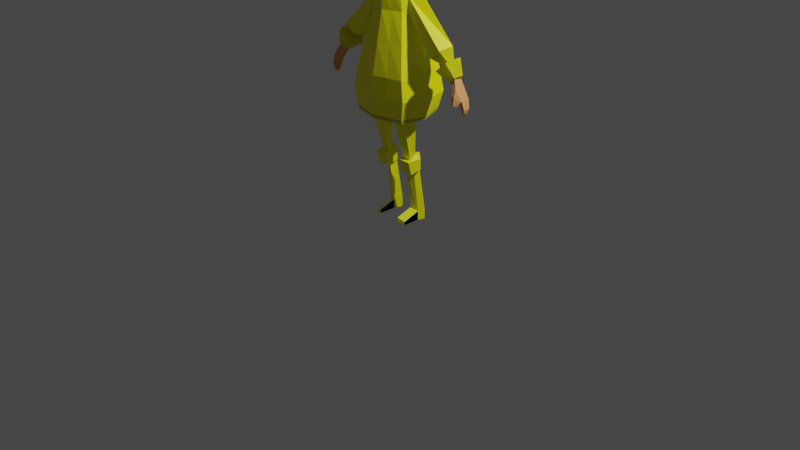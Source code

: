 # Source: girl_yellow.blend  (saved by Blender 3.3.6; exported with 4.5.12 LTS)
import bpy
from mathutils import Matrix  # noqa: F401  (used for matrix-valued properties, if any)

bpy.ops.wm.read_factory_settings(use_empty=True)
scene = bpy.context.scene
scene.name = 'Scene'

# ---- collections
col_collection = bpy.data.collections.new('Collection'); scene.collection.children.link(col_collection)

# ---- materials (node trees are filled in below, after node groups)
mat_yellow = bpy.data.materials.new('yellow')
mat_yellow.alpha_threshold = 0.0
mat_yellow.roughness = 0.5
mat_yellow.line_color = (0.0, 0.0, 0.0, 1.0)
mat_red = bpy.data.materials.new('red')
mat_material_001 = bpy.data.materials.new('Material.001')
mat_genunchiera = bpy.data.materials.new('genunchiera')
mat_picioare_de_porc = bpy.data.materials.new('picioare de porc')
mat_red_001 = bpy.data.materials.new('red.001')
mat_skin = bpy.data.materials.new('skin')
mat_material = bpy.data.materials.new('Material')

# ---- material node trees
mat_yellow.use_nodes = True; mat_yellow.node_tree.nodes.clear()
_N = mat_yellow.node_tree.nodes; _L = mat_yellow.node_tree.links
n0 = _N.new('ShaderNodeOutputMaterial'); n0.name = 'Material Output'; n0.location = (300, 300)
n1 = _N.new('ShaderNodeBsdfPrincipled'); n1.name = 'Principled BSDF'; n1.location = (10, 300)
n1.distribution = 'GGX'
n1.subsurface_method = 'RANDOM_WALK_SKIN'
n1.inputs[0].default_value = (1.0, 1.0, 0.0, 1.0)
n1.inputs[3].default_value = 1.45
n1.inputs[27].default_value = (0.0, 0.0, 0.0, 1.0)
n1.inputs[28].default_value = 1.0
_L.new(n1.outputs[0], n0.inputs[0])
n0.is_active_output = True
mat_red.use_nodes = True; mat_red.node_tree.nodes.clear()
_N = mat_red.node_tree.nodes; _L = mat_red.node_tree.links
n0 = _N.new('ShaderNodeBsdfPrincipled'); n0.name = 'Principled BSDF'; n0.location = (10, 300)
n0.distribution = 'GGX'
n0.subsurface_method = 'RANDOM_WALK_SKIN'
n0.inputs[0].default_value = (0.5906, 0.6105, 0.03434, 1.0)
n0.inputs[3].default_value = 1.45
n0.inputs[27].default_value = (0.0, 0.0, 0.0, 1.0)
n0.inputs[28].default_value = 1.0
n1 = _N.new('ShaderNodeOutputMaterial'); n1.name = 'Material Output'; n1.location = (300, 300)
_L.new(n0.outputs[0], n1.inputs[0])
n1.is_active_output = True
mat_material_001.use_nodes = True; mat_material_001.node_tree.nodes.clear()
_N = mat_material_001.node_tree.nodes; _L = mat_material_001.node_tree.links
n0 = _N.new('ShaderNodeBsdfPrincipled'); n0.name = 'Principled BSDF'; n0.location = (10, 300)
n0.distribution = 'GGX'
n0.subsurface_method = 'RANDOM_WALK_SKIN'
n0.inputs[0].default_value = (1.0, 1.0, 0.0, 1.0)
n0.inputs[3].default_value = 1.45
n0.inputs[27].default_value = (0.0, 0.0, 0.0, 1.0)
n0.inputs[28].default_value = 1.0
n1 = _N.new('ShaderNodeOutputMaterial'); n1.name = 'Material Output'; n1.location = (300, 300)
_L.new(n0.outputs[0], n1.inputs[0])
n1.is_active_output = True
mat_genunchiera.use_nodes = True; mat_genunchiera.node_tree.nodes.clear()
_N = mat_genunchiera.node_tree.nodes; _L = mat_genunchiera.node_tree.links
n0 = _N.new('ShaderNodeBsdfPrincipled'); n0.name = 'Principled BSDF'; n0.location = (10, 300)
n0.distribution = 'GGX'
n0.subsurface_method = 'RANDOM_WALK_SKIN'
n0.inputs[0].default_value = (1.0, 1.0, 0.0, 1.0)
n0.inputs[3].default_value = 1.45
n0.inputs[27].default_value = (0.0, 0.0, 0.0, 1.0)
n0.inputs[28].default_value = 1.0
n1 = _N.new('ShaderNodeOutputMaterial'); n1.name = 'Material Output'; n1.location = (300, 300)
_L.new(n0.outputs[0], n1.inputs[0])
n1.is_active_output = True
mat_picioare_de_porc.use_nodes = True; mat_picioare_de_porc.node_tree.nodes.clear()
_N = mat_picioare_de_porc.node_tree.nodes; _L = mat_picioare_de_porc.node_tree.links
n0 = _N.new('ShaderNodeBsdfPrincipled'); n0.name = 'Principled BSDF'; n0.location = (10, 300)
n0.distribution = 'GGX'
n0.subsurface_method = 'RANDOM_WALK_SKIN'
n0.inputs[0].default_value = (1.0, 1.0, 0.0, 1.0)
n0.inputs[3].default_value = 1.45
n0.inputs[27].default_value = (0.0, 0.0, 0.0, 1.0)
n0.inputs[28].default_value = 1.0
n1 = _N.new('ShaderNodeOutputMaterial'); n1.name = 'Material Output'; n1.location = (300, 300)
_L.new(n0.outputs[0], n1.inputs[0])
n1.is_active_output = True
mat_red_001.use_nodes = True; mat_red_001.node_tree.nodes.clear()
_N = mat_red_001.node_tree.nodes; _L = mat_red_001.node_tree.links
n0 = _N.new('ShaderNodeBsdfPrincipled'); n0.name = 'Principled BSDF'; n0.location = (10, 300)
n0.distribution = 'GGX'
n0.subsurface_method = 'RANDOM_WALK_SKIN'
n0.inputs[0].default_value = (1.0, 1.0, 0.0, 1.0)
n0.inputs[3].default_value = 1.45
n0.inputs[27].default_value = (0.0, 0.0, 0.0, 1.0)
n0.inputs[28].default_value = 1.0
n1 = _N.new('ShaderNodeOutputMaterial'); n1.name = 'Material Output'; n1.location = (300, 300)
_L.new(n0.outputs[0], n1.inputs[0])
n1.is_active_output = True
mat_skin.use_nodes = True; mat_skin.node_tree.nodes.clear()
_N = mat_skin.node_tree.nodes; _L = mat_skin.node_tree.links
n0 = _N.new('ShaderNodeBsdfPrincipled'); n0.name = 'Principled BSDF'; n0.location = (10, 300)
n0.distribution = 'GGX'
n0.subsurface_method = 'RANDOM_WALK_SKIN'
n0.inputs[0].default_value = (0.8, 0.3605, 0.1204, 1.0)
n0.inputs[3].default_value = 1.45
n0.inputs[27].default_value = (0.0, 0.0, 0.0, 1.0)
n0.inputs[28].default_value = 1.0
n1 = _N.new('ShaderNodeOutputMaterial'); n1.name = 'Material Output'; n1.location = (300, 300)
_L.new(n0.outputs[0], n1.inputs[0])
n1.is_active_output = True
mat_material.use_nodes = True; mat_material.node_tree.nodes.clear()
_N = mat_material.node_tree.nodes; _L = mat_material.node_tree.links
n0 = _N.new('ShaderNodeBsdfPrincipled'); n0.name = 'Principled BSDF'; n0.location = (10, 300)
n0.distribution = 'GGX'
n0.subsurface_method = 'RANDOM_WALK_SKIN'
n0.inputs[0].default_value = (1.0, 1.0, 0.0, 1.0)
n0.inputs[3].default_value = 1.45
n0.inputs[27].default_value = (0.0, 0.0, 0.0, 1.0)
n0.inputs[28].default_value = 1.0
n1 = _N.new('ShaderNodeOutputMaterial'); n1.name = 'Material Output'; n1.location = (300, 300)
_L.new(n0.outputs[0], n1.inputs[0])
n1.is_active_output = True

# ---- world
world_world = bpy.data.worlds.new('World'); scene.world = world_world
world_world.use_nodes = True; world_world.node_tree.nodes.clear()
_N = world_world.node_tree.nodes; _L = world_world.node_tree.links
n0 = _N.new('ShaderNodeOutputWorld'); n0.name = 'World Output'; n0.location = (300, 300)
n1 = _N.new('ShaderNodeBackground'); n1.name = 'Background'; n1.location = (10, 300)
n1.inputs[0].default_value = (0.05088, 0.05088, 0.05088, 1.0)
_L.new(n1.outputs[0], n0.inputs[0])
n0.is_active_output = True
world_world.color = (0.05088, 0.05088, 0.05088)
world_world.use_sun_shadow = False
world_world.sun_shadow_jitter_overblur = 0.0

# ---- cameras
cam_camera = bpy.data.cameras.new('Camera')
cam_camera.clip_end = 100.0
cam_camera.ortho_scale = 7.314

# ---- lights
light_light = bpy.data.lights.new('Light', 'POINT')
light_light.transmission_factor = 0.0
light_light.energy = 1000.0
light_light.shadow_soft_size = 0.1
light_light.shadow_maximum_resolution = 0.006
light_light.use_absolute_resolution = True

# ---- meshes
me_cube = bpy.data.meshes.new('Cube')
me_cube.from_pydata([(0.55, 0.5401, 0.7847), (0.8975, 0.7219, -1.0), (0.5543, -0.4159, 0.7859), (0.8975, -0.7668, -1.0), (0.8819, 0.672, -2.172), (0.8819, -0.7488, -2.259), (1.263, -0.07385, -1.603), (1.153, -0.1005, -2.215), (1.168, -0.08451, -1.0), (0.823, 0.0, 0.7853), (0.9924, -0.8058, -1.599), (0.9924, 0.7822, -1.607), (0.0, 0.8984, -1.0), (0.0, -0.6492, 0.7859), (0.0, -1.0, -1.0), (0.0, 0.7952, 0.7959), (-0.01559, 0.7811, -2.172), (-0.01559, -0.982, -2.259), (0.0, -1.039, -1.599), (0.0, 0.8913, -1.607), (0.0, 0.8401, 1.352), (0.0, -0.6492, 1.354), (0.7531, -1.28e-07, 1.353), (0.474, -0.4159, 1.353), (0.471, 0.5401, 1.349), (0.55, 0.5401, 0.7847), (0.5543, -0.4159, 0.7859), (0.823, 0.0, 0.7853), (0.0, -0.6492, 0.7859), (0.0, 0.7952, 0.7959), (0.471, 0.5401, 1.349), (0.474, -0.4159, 1.353), (0.7531, -1.28e-07, 1.353), (0.0, -0.6492, 1.354), (0.0, 0.8401, 1.352), (0.0, 0.869, 1.65), (0.0, -0.6757, 1.652), (0.6989, -0.002342, 1.85), (0.483, -0.4337, 1.768), (0.48, 0.5578, 1.765), (0.48, 0.5578, 1.765), (0.483, -0.4337, 1.768), (0.6989, -0.002342, 1.85), (0.0, -0.6757, 1.652), (0.0, 0.869, 1.65), (0.48, 0.5578, 1.765), (0.483, -0.4337, 1.768), (0.6989, -0.002342, 1.85), (0.0, -0.6757, 1.652), (0.0, 0.869, 1.65), (0.48, 0.5578, 1.765), (0.483, -0.4337, 1.768), (0.6989, -0.002342, 1.85), (0.0, -0.6757, 1.652), (0.0, 0.869, 1.65), (0.48, 0.5578, 1.765), (0.483, -0.4337, 1.768), (0.6989, -0.002342, 1.85), (0.0, -0.6757, 1.652), (0.0, 0.869, 1.65), (0.4488, -0.8834, -1.0), (0.4332, -0.8654, -2.259), (0.4962, -0.9224, -1.599), (0.2771, -0.5326, 0.7859), (0.2392, -0.5326, 1.355), (0.2771, -0.5326, 0.7859), (0.2392, -0.5326, 1.355), (0.2302, -0.5547, 1.704), (0.2302, -0.5547, 1.704), (0.2302, -0.5547, 1.704), (0.2302, -0.5547, 1.704), (0.2302, -0.5547, 1.704), (0.275, 0.6677, 0.7903), (0.4488, 0.8101, -1.0), (0.4332, 0.7266, -2.172), (0.4962, 0.8368, -1.607), (0.2378, 0.6901, 1.353), (0.275, 0.6677, 0.7903), (0.2378, 0.6901, 1.353), (0.2287, 0.7134, 1.701), (0.2287, 0.7134, 1.701), (0.2287, 0.7134, 1.701), (0.2287, 0.7134, 1.701), (0.2287, 0.7134, 1.701), (0.7238, 0.631, -0.1077), (0.7259, -0.5914, -0.107), (0.9957, -0.04225, -0.1073), (0.0, 0.8468, -0.102), (0.0, -0.8246, -0.107), (0.3629, -0.708, -0.107), (0.3619, 0.7389, -0.1048), (0.9008, -0.7585, -2.146), (0.9008, 0.6908, -2.076), (1.172, -0.09592, -2.111), (-0.01293, -0.9918, -2.146), (-0.01293, 0.7999, -2.076), (0.4439, -0.8751, -2.146), (0.4439, 0.7454, -2.076)], [], [(92, 93, 7, 4), (86, 9, 2, 85), (90, 72, 0, 84), (93, 91, 5, 7), (97, 92, 4, 74), (84, 0, 9, 86), (73, 1, 11, 75), (8, 3, 10, 6), (60, 14, 18, 62), (96, 94, 17, 61), (1, 8, 6, 11), (89, 63, 13, 88), (25, 27, 32, 30), (65, 28, 33, 66), (72, 15, 20, 76), (63, 2, 23, 64), (77, 25, 30, 78), (27, 26, 31, 32), (2, 9, 22, 23), (9, 0, 24, 22), (30, 32, 42, 40), (23, 22, 37, 38), (66, 33, 43, 68), (76, 20, 35, 79), (78, 30, 40, 80), (64, 23, 38, 67), (32, 31, 41, 42), (22, 24, 39, 37), (38, 37, 47, 46), (42, 41, 56, 57), (37, 39, 45, 47), (40, 42, 57, 55), (67, 38, 46, 69), (79, 35, 49, 81), (68, 43, 58, 71), (80, 40, 55, 83), (81, 49, 54, 82), (46, 47, 52, 51), (47, 45, 50, 52), (69, 46, 51, 70), (52, 50, 55, 57), (82, 54, 59, 83), (70, 51, 56, 71), (51, 52, 57, 56), (53, 70, 71, 58), (48, 69, 70, 53), (41, 68, 71, 56), (36, 67, 69, 48), (21, 64, 67, 36), (31, 66, 68, 41), (13, 63, 64, 21), (26, 65, 66, 31), (85, 2, 63, 89), (91, 96, 61, 5), (3, 60, 62, 10), (50, 82, 83, 55), (45, 81, 82, 50), (44, 80, 83, 59), (39, 79, 81, 45), (34, 78, 80, 44), (24, 76, 79, 39), (29, 77, 78, 34), (0, 72, 76, 24), (12, 73, 75, 19), (95, 97, 74, 16), (87, 15, 72, 90), (12, 87, 90, 73), (3, 85, 89, 60), (60, 89, 88, 14), (1, 84, 86, 8), (73, 90, 84, 1), (8, 86, 85, 3), (19, 75, 97, 95), (10, 62, 96, 91), (62, 18, 94, 96), (75, 11, 92, 97), (6, 10, 91, 93), (11, 6, 93, 92), (17, 16, 74, 4, 93, 7, 5, 61), (57, 55, 83, 59, 58, 71, 56)])
me_cube.polygons.foreach_set('material_index', [1, 0, 0, 1, 1, 0, 0, 0, 0, 1, 0, 0, 0, 0, 0, 0, 0, 0, 0, 0, 0, 0, 0, 0, 0, 0, 0, 0, 0, 0, 0, 0, 0, 0, 0, 0, 0, 0, 0, 0, 0, 0, 0, 0, 0, 0, 0, 0, 0, 0, 0, 0, 0, 1, 0, 0, 0, 0, 0, 0, 0, 0, 0, 0, 1, 0, 0, 0, 0, 0, 0, 0, 0, 0, 0, 0, 0, 0, 0, 1])
_uv = me_cube.uv_layers.new(name='UVMap')
_uv.uv.foreach_set('vector', [0.375, 0.5, 0.375, 0.625, 0.375, 0.625, 0.375, 0.5, 0.5, 0.625, 0.625, 0.625, 0.625, 0.75, 0.5, 0.75, 0.5, 0.4375, 0.625, 0.4375, 0.625, 0.5, 0.5, 0.5, 0.375, 0.625, 0.375, 0.75, 0.375, 0.75, 0.375, 0.625, 0.375, 0.4375, 0.375, 0.5, 0.375, 0.5, 0.375, 0.4375, 0.5, 0.5, 0.625, 0.5, 0.625, 0.625, 0.5, 0.625, 0.375, 0.4375, 0.375, 0.5, 0.375, 0.5, 0.375, 0.4375, 0.375, 0.625, 0.375, 0.75, 0.375, 0.75, 0.375, 0.625, 0.375, 0.8125, 0.375, 0.875, 0.375, 0.875, 0.375, 0.8125, 0.375, 0.8125, 0.375, 0.875, 0.375, 0.875, 0.375, 0.8125, 0.375, 0.5, 0.375, 0.625, 0.375, 0.625, 0.375, 0.5, 0.5, 0.8125, 0.625, 0.8125, 0.625, 0.875, 0.5, 0.875, 0.0, 0.0, 0.0, 0.0, 0.0, 0.0, 0.0, 0.0, 0.0, 0.0, 0.0, 0.0, 0.0, 0.0, 0.0, 0.0, 0.625, 0.4375, 0.625, 0.375, 0.625, 0.375, 0.625, 0.4375, 0.625, 0.8125, 0.625, 0.75, 0.625, 0.75, 0.625, 0.8125, 0.0, 0.0, 0.0, 0.0, 0.0, 0.0, 0.0, 0.0, 0.0, 0.0, 0.0, 0.0, 0.0, 0.0, 0.0, 0.0, 0.625, 0.75, 0.625, 0.625, 0.625, 0.625, 0.625, 0.75, 0.625, 0.625, 0.625, 0.5, 0.625, 0.5, 0.625, 0.625, 0.0, 0.0, 0.0, 0.0, 0.0, 0.0, 0.0, 0.0, 0.625, 0.75, 0.625, 0.625, 0.625, 0.625, 0.625, 0.75, 0.0, 0.0, 0.0, 0.0, 0.0, 0.0, 0.0, 0.0, 0.625, 0.4375, 0.625, 0.375, 0.625, 0.375, 0.625, 0.4375, 0.0, 0.0, 0.0, 0.0, 0.0, 0.0, 0.0, 0.0, 0.625, 0.8125, 0.625, 0.75, 0.625, 0.75, 0.625, 0.8125, 0.0, 0.0, 0.0, 0.0, 0.0, 0.0, 0.0, 0.0, 0.625, 0.625, 0.625, 0.5, 0.625, 0.5, 0.625, 0.625, 0.625, 0.75, 0.625, 0.625, 0.625, 0.625, 0.625, 0.75, 0.0, 0.0, 0.0, 0.0, 0.0, 0.0, 0.0, 0.0, 0.625, 0.625, 0.625, 0.5, 0.625, 0.5, 0.625, 0.625, 0.0, 0.0, 0.0, 0.0, 0.0, 0.0, 0.0, 0.0, 0.625, 0.8125, 0.625, 0.75, 0.625, 0.75, 0.625, 0.8125, 0.625, 0.4375, 0.625, 0.375, 0.625, 0.375, 0.625, 0.4375, 0.0, 0.0, 0.0, 0.0, 0.0, 0.0, 0.0, 0.0, 0.0, 0.0, 0.0, 0.0, 0.0, 0.0, 0.0, 0.0, 0.625, 0.4375, 0.625, 0.375, 0.625, 0.375, 0.625, 0.4375, 0.625, 0.75, 0.625, 0.625, 0.625, 0.625, 0.625, 0.75, 0.625, 0.625, 0.625, 0.5, 0.625, 0.5, 0.625, 0.625, 0.625, 0.8125, 0.625, 0.75, 0.625, 0.75, 0.625, 0.8125, 0.625, 0.625, 0.625, 0.5, 0.625, 0.5, 0.625, 0.625, 0.625, 0.4375, 0.625, 0.375, 0.625, 0.375, 0.625, 0.4375, 0.625, 0.8125, 0.625, 0.75, 0.625, 0.75, 0.625, 0.8125, 0.625, 0.75, 0.625, 0.625, 0.625, 0.625, 0.625, 0.75, 0.625, 0.875, 0.625, 0.8125, 0.625, 0.8125, 0.625, 0.875, 0.625, 0.875, 0.625, 0.8125, 0.625, 0.8125, 0.625, 0.875, 0.0, 0.0, 0.0, 0.0, 0.0, 0.0, 0.0, 0.0, 0.625, 0.875, 0.625, 0.8125, 0.625, 0.8125, 0.625, 0.875, 0.625, 0.875, 0.625, 0.8125, 0.625, 0.8125, 0.625, 0.875, 0.0, 0.0, 0.0, 0.0, 0.0, 0.0, 0.0, 0.0, 0.625, 0.875, 0.625, 0.8125, 0.625, 0.8125, 0.625, 0.875, 0.0, 0.0, 0.0, 0.0, 0.0, 0.0, 0.0, 0.0, 0.5, 0.75, 0.625, 0.75, 0.625, 0.8125, 0.5, 0.8125, 0.375, 0.75, 0.375, 0.8125, 0.375, 0.8125, 0.375, 0.75, 0.375, 0.75, 0.375, 0.8125, 0.375, 0.8125, 0.375, 0.75, 0.625, 0.5, 0.625, 0.4375, 0.625, 0.4375, 0.625, 0.5, 0.625, 0.5, 0.625, 0.4375, 0.625, 0.4375, 0.625, 0.5, 0.0, 0.0, 0.0, 0.0, 0.0, 0.0, 0.0, 0.0, 0.625, 0.5, 0.625, 0.4375, 0.625, 0.4375, 0.625, 0.5, 0.0, 0.0, 0.0, 0.0, 0.0, 0.0, 0.0, 0.0, 0.625, 0.5, 0.625, 0.4375, 0.625, 0.4375, 0.625, 0.5, 0.0, 0.0, 0.0, 0.0, 0.0, 0.0, 0.0, 0.0, 0.625, 0.5, 0.625, 0.4375, 0.625, 0.4375, 0.625, 0.5, 0.375, 0.375, 0.375, 0.4375, 0.375, 0.4375, 0.375, 0.375, 0.375, 0.375, 0.375, 0.4375, 0.375, 0.4375, 0.375, 0.375, 0.5, 0.375, 0.625, 0.375, 0.625, 0.4375, 0.5, 0.4375, 0.375, 0.375, 0.5, 0.375, 0.5, 0.4375, 0.375, 0.4375, 0.375, 0.75, 0.5, 0.75, 0.5, 0.8125, 0.375, 0.8125, 0.375, 0.8125, 0.5, 0.8125, 0.5, 0.875, 0.375, 0.875, 0.375, 0.5, 0.5, 0.5, 0.5, 0.625, 0.375, 0.625, 0.375, 0.4375, 0.5, 0.4375, 0.5, 0.5, 0.375, 0.5, 0.375, 0.625, 0.5, 0.625, 0.5, 0.75, 0.375, 0.75, 0.375, 0.375, 0.375, 0.4375, 0.375, 0.4375, 0.375, 0.375, 0.375, 0.75, 0.375, 0.8125, 0.375, 0.8125, 0.375, 0.75, 0.375, 0.8125, 0.375, 0.875, 0.375, 0.875, 0.375, 0.8125, 0.375, 0.4375, 0.375, 0.5, 0.375, 0.5, 0.375, 0.4375, 0.375, 0.625, 0.375, 0.75, 0.375, 0.75, 0.375, 0.625, 0.375, 0.5, 0.375, 0.625, 0.375, 0.625, 0.375, 0.5, 0.375, 0.875, 0.375, 0.375, 0.375, 0.4375, 0.375, 0.5, 0.375, 0.625, 0.375, 0.625, 0.375, 0.75, 0.375, 0.8125, 0.0, 0.0, 0.0, 0.0, 0.0, 0.0, 0.0, 0.0, 0.0, 0.0, 0.0, 0.0, 0.0, 0.0])
me_cube.materials.append(mat_yellow)
me_cube.materials.append(mat_red)
me_cube.use_mirror_vertex_groups = False
me_cube.update()
me_cylinder = bpy.data.meshes.new('Cylinder')
me_cylinder.from_pydata([(0.01534, 0.8144, -3.348), (-0.004665, 0.7845, 1.195), (0.3852, 0.4976, -3.35), (0.9647, -0.04778, 1.025), (0.2439, 0.07961, -3.732), (0.5945, -1.038, 0.5768), (-0.48, -0.005244, -3.791), (-0.6038, -1.038, 0.5768), (-0.3545, 0.4976, -3.35), (-0.9741, -0.04778, 1.025), (0.01534, 0.8144, -3.348), (0.3852, 0.5838, -3.297), (0.2439, 0.1658, -3.354), (-0.2132, 0.1658, -3.354), (-0.3545, 0.5838, -3.235), (0.01534, 1.319, -3.431), (0.7623, 0.7005, -3.615), (0.5626, -0.4042, -3.715), (-0.5319, -0.4042, -3.715), (-0.6831, 0.7005, -3.581), (0.01534, 1.319, -3.431), (0.7623, 0.7005, -3.615), (0.04536, -0.05345, -4.026), (-0.3645, -0.1093, -4.045), (-0.4211, 0.3043, -3.994), (0.01534, 1.319, -4.529), (0.7623, 0.7282, -4.526), (0.5626, -0.09242, -4.84), (-0.5319, -0.09242, -4.84), (-0.6831, 0.7282, -4.491), (0.01534, 1.319, -4.529), (0.7623, 0.7282, -4.526), (0.04536, 0.06329, -4.447), (-0.4695, -0.1166, -4.605), (-0.4211, 0.3147, -4.335), (0.01534, 1.255, -4.69), (0.3415, 1.028, -4.756), (0.2169, 0.5492, -4.891), (-0.1863, 0.5492, -4.891), (-0.3109, 1.028, -4.756), (0.01534, 1.255, -4.69), (0.3415, 1.028, -4.756), (0.2169, 0.5492, -4.891), (-0.3603, 0.234, -4.861), (-0.3122, 1.029, -4.748), (-1.365e-07, 1.931, -8.422), (0.4842, 1.505, -8.417), (0.2993, 0.9266, -8.411), (-0.2993, 0.7215, -8.155), (-0.4842, 1.3, -8.161), (-1.365e-07, 1.931, -8.422), (0.4842, 1.505, -8.417), (0.2993, 0.9266, -8.411), (-0.2993, 0.7215, -8.155), (-0.4842, 1.3, -8.161), (0.4842, 1.498, -9.196), (-1.365e-07, 1.955, -9.205), (0.2993, 0.9279, -9.18), (-0.2993, 0.7227, -8.924), (-0.4842, 1.293, -8.939), (0.4842, 1.498, -9.196), (-1.365e-07, 1.955, -9.205), (0.2993, 0.9279, -9.18), (-0.2993, 0.7227, -8.924), (-0.4842, 1.293, -8.939), (0.4842, 1.498, -9.196), (0.2993, 0.9279, -9.18), (0.4842, 1.498, -9.196), (0.2993, 0.9279, -9.18), (0.2993, -0.5733, -8.89), (-0.2993, -0.7784, -8.633), (0.2993, -0.5733, -8.89), (-0.2993, -0.7784, -8.633), (0.2993, -0.5899, -9.18), (-0.2993, -0.795, -8.924), (0.2993, -0.5899, -9.18), (-0.2993, -0.795, -8.924), (-0.2993, -0.7784, -8.633), (0.2993, -0.5733, -8.89), (-0.2993, -0.7784, -8.633), (0.2993, -0.5733, -8.89), (-0.2993, -0.795, -8.924), (-0.2993, -0.795, -8.924), (0.2993, -0.5899, -9.18), (0.2993, -0.5899, -9.18), (0.2993, -0.5899, -9.18), (-0.2993, -0.795, -8.924), (0.2993, -0.5899, -9.18), (-0.2993, -0.795, -8.924), (-0.2993, -0.795, -8.924), (-0.2993, -0.795, -8.924), (0.2993, -0.5899, -9.18), (0.2993, -0.5899, -9.18), (0.2993, -0.5733, -8.89), (-0.2993, -0.7784, -8.633), (0.2993, -0.5733, -8.89), (-0.2993, -0.7784, -8.633), (-0.2993, -0.7784, -8.633), (0.2993, -0.5733, -8.89), (-0.2993, -0.7784, -8.633), (0.2993, -0.5733, -8.89), (0.2993, -0.5733, -8.89), (-0.2993, -0.7784, -8.633), (0.2993, -0.5733, -8.89), (-0.2993, -0.7784, -8.633), (-0.2993, -0.7784, -8.633), (0.2993, -0.5733, -8.89), (-0.2993, -0.7784, -8.633), (0.2993, -0.5733, -8.89)], [(63, 68)], [(0, 1, 3, 2), (2, 3, 5, 4), (4, 5, 7, 6), (6, 7, 9, 8), (8, 9, 1, 0), (13, 12, 22, 23), (6, 8, 19, 18), (8, 0, 15, 19), (12, 11, 21, 22), (10, 14, 24, 20), (17, 18, 28, 27), (21, 20, 30, 31), (24, 23, 33, 34), (16, 17, 27, 26), (19, 15, 25, 29), (0, 2, 16, 15), (4, 6, 18, 17), (2, 4, 17, 16), (14, 13, 23, 24), (11, 10, 20, 21), (33, 32, 42, 43), (25, 26, 36, 35), (28, 29, 39, 38), (32, 31, 41, 42), (30, 34, 44, 40), (20, 24, 34, 30), (22, 21, 31, 32), (18, 19, 29, 28), (15, 16, 26, 25), (23, 22, 32, 33), (40, 44, 54, 50), (37, 38, 48, 47), (41, 40, 50, 51), (44, 43, 53, 54), (36, 37, 47, 46), (29, 25, 35, 39), (26, 27, 37, 36), (34, 33, 43, 44), (31, 30, 40, 41), (27, 28, 38, 37), (52, 51, 60, 62), (50, 54, 64, 61), (51, 50, 61, 60), (54, 53, 63, 64), (42, 41, 51, 52), (38, 39, 49, 48), (35, 36, 46, 45), (43, 42, 52, 53), (39, 35, 45, 49), (56, 55, 60, 61), (58, 59, 64, 63), (59, 56, 61, 64), (48, 49, 59, 58), (45, 46, 55, 56), (49, 45, 56, 59), (46, 47, 57, 55), (60, 55, 65, 67), (62, 60, 67, 68), (65, 66, 68, 67), (55, 57, 66, 65), (47, 48, 70, 69), (52, 62, 75, 71), (62, 68, 87, 75), (58, 63, 76, 74), (66, 57, 73, 85), (57, 47, 69, 73), (68, 66, 85, 87), (63, 53, 72, 76), (53, 52, 71, 72), (48, 58, 74, 70), (83, 81, 89, 91), (76, 82, 90, 88), (73, 69, 78, 83), (78, 77, 81, 83), (79, 80, 84, 82), (71, 75, 84, 80), (76, 72, 79, 82), (70, 74, 81, 77), (69, 70, 94, 93), (70, 77, 97, 94), (80, 79, 99, 100), (71, 80, 100, 95), (78, 69, 93, 98), (77, 78, 98, 97), (72, 71, 95, 96), (79, 72, 96, 99), (87, 85, 91, 92), (91, 89, 90, 92), (86, 88, 90, 89), (84, 75, 87, 92), (81, 74, 86, 89), (82, 84, 92, 90), (74, 76, 88, 86), (73, 83, 91, 85), (95, 100, 108, 103), (98, 93, 101, 106), (101, 102, 105, 106), (104, 103, 108, 107), (100, 99, 107, 108), (94, 97, 105, 102), (93, 94, 102, 101), (99, 96, 104, 107), (96, 95, 103, 104), (97, 98, 106, 105), (23, 33, 34), (34, 33, 32), (34, 32, 22), (23, 34, 24), (24, 34, 22), (23, 24, 22), (90, 63, 64, 61, 67, 68, 92)])
me_cylinder.polygons.foreach_set('material_index', [0, 0, 0, 0, 0, 0, 1, 1, 1, 0, 1, 0, 0, 1, 1, 0, 1, 1, 0, 1, 1, 1, 1, 0, 1, 0, 0, 1, 1, 0, 0, 0, 2, 2, 0, 1, 1, 1, 0, 1, 2, 2, 2, 2, 2, 2, 0, 2, 2, 0, 0, 0, 2, 2, 2, 2, 0, 0, 0, 0, 2, 2, 0, 0, 0, 2, 0, 2, 2, 2, 0, 0, 0, 2, 2, 0, 0, 0, 0, 0, 0, 0, 0, 0, 0, 0, 0, 0, 0, 0, 0, 0, 0, 0, 0, 0, 0, 0, 0, 0, 0, 0, 0, 0, 0, 0, 0, 0, 0, 0, 2])
_uv = me_cylinder.uv_layers.new(name='UVMap')
_uv.uv.foreach_set('vector', [1.0, 0.0, 1.0, 1.0, 0.8, 1.0, 0.8, 0.0, 0.8, 0.0, 0.8, 1.0, 0.6, 1.0, 0.6, 0.0, 0.6, 0.0, 0.6, 1.0, 0.4, 1.0, 0.4, 0.0, 0.4, 0.0, 0.4, 1.0, 0.2, 1.0, 0.2, 0.0, 0.2, 0.0, 0.2, 1.0, 2.98e-08, 1.0, 2.98e-08, 0.0, 0.0, 0.0, 0.0, 0.0, 0.0, 0.0, 0.0, 0.0, 0.4, 0.0, 0.2, 0.0, 0.2, 0.0, 0.4, 0.0, 0.2, 0.0, 2.98e-08, 0.0, 2.98e-08, 0.0, 0.2, 0.0, 0.0, 0.0, 0.0, 0.0, 0.0, 0.0, 0.0, 0.0, 0.0, 0.0, 0.0, 0.0, 0.0, 0.0, 0.0, 0.0, 0.6, 0.0, 0.4, 0.0, 0.4, 0.0, 0.6, 0.0, 0.0, 0.0, 0.0, 0.0, 0.0, 0.0, 0.0, 0.0, 0.0, 0.0, 0.0, 0.0, 0.0, 0.0, 0.0, 0.0, 0.8, 0.0, 0.6, 0.0, 0.6, 0.0, 0.8, 0.0, 0.2, 0.0, 2.98e-08, 0.0, 2.98e-08, 0.0, 0.2, 0.0, 1.0, 0.0, 0.8, 0.0, 0.8, 0.0, 1.0, 0.0, 0.6, 0.0, 0.4, 0.0, 0.4, 0.0, 0.6, 0.0, 0.8, 0.0, 0.6, 0.0, 0.6, 0.0, 0.8, 0.0, 0.0, 0.0, 0.0, 0.0, 0.0, 0.0, 0.0, 0.0, 0.0, 0.0, 0.0, 0.0, 0.0, 0.0, 0.0, 0.0, 0.0, 0.0, 0.0, 0.0, 0.0, 0.0, 0.0, 0.0, 1.0, 0.0, 0.8, 0.0, 0.8, 0.0, 1.0, 0.0, 0.4, 0.0, 0.2, 0.0, 0.2, 0.0, 0.4, 0.0, 0.0, 0.0, 0.0, 0.0, 0.0, 0.0, 0.0, 0.0, 0.0, 0.0, 0.0, 0.0, 0.0, 0.0, 0.0, 0.0, 0.0, 0.0, 0.0, 0.0, 0.0, 0.0, 0.0, 0.0, 0.0, 0.0, 0.0, 0.0, 0.0, 0.0, 0.0, 0.0, 0.4, 0.0, 0.2, 0.0, 0.2, 0.0, 0.4, 0.0, 1.0, 0.0, 0.8, 0.0, 0.8, 0.0, 1.0, 0.0, 0.0, 0.0, 0.0, 0.0, 0.0, 0.0, 0.0, 0.0, 0.0, 0.0, 0.0, 0.0, 0.0, 0.0, 0.0, 0.0, 0.6, 0.0, 0.4, 0.0, 0.4, 0.0, 0.6, 0.0, 0.0, 0.0, 0.0, 0.0, 0.0, 0.0, 0.0, 0.0, 0.0, 0.0, 0.0, 0.0, 0.0, 0.0, 0.0, 0.0, 0.8, 0.0, 0.6, 0.0, 0.6, 0.0, 0.8, 0.0, 0.2, 0.0, 2.98e-08, 0.0, 2.98e-08, 0.0, 0.2, 0.0, 0.8, 0.0, 0.6, 0.0, 0.6, 0.0, 0.8, 0.0, 0.0, 0.0, 0.0, 0.0, 0.0, 0.0, 0.0, 0.0, 0.0, 0.0, 0.0, 0.0, 0.0, 0.0, 0.0, 0.0, 0.6, 0.0, 0.4, 0.0, 0.4, 0.0, 0.6, 0.0, 0.0, 0.0, 0.0, 0.0, 0.0, 0.0, 0.0, 0.0, 0.0, 0.0, 0.0, 0.0, 0.0, 0.0, 0.0, 0.0, 0.0, 0.0, 0.0, 0.0, 0.0, 0.0, 0.0, 0.0, 0.0, 0.0, 0.0, 0.0, 0.0, 0.0, 0.0, 0.0, 0.0, 0.0, 0.0, 0.0, 0.0, 0.0, 0.0, 0.0, 0.4, 0.0, 0.2, 0.0, 0.2, 0.0, 0.4, 0.0, 1.0, 0.0, 0.8, 0.0, 0.8, 0.0, 1.0, 0.0, 0.0, 0.0, 0.0, 0.0, 0.0, 0.0, 0.0, 0.0, 0.2, 0.0, 2.98e-08, 0.0, 2.98e-08, 0.0, 0.2, 0.0, 1.0, 0.0, 0.8, 0.0, 0.8, 0.0, 1.0, 0.0, 0.4, 0.0, 0.2, 0.0, 0.2, 0.0, 0.4, 0.0, 0.2, 0.0, 2.98e-08, 0.0, 2.98e-08, 0.0, 0.2, 0.0, 0.4, 0.0, 0.2, 0.0, 0.2, 0.0, 0.4, 0.0, 1.0, 0.0, 0.8, 0.0, 0.8, 0.0, 1.0, 0.0, 0.2, 0.0, 2.98e-08, 0.0, 2.98e-08, 0.0, 0.2, 0.0, 0.8, 0.0, 0.6, 0.0, 0.6, 0.0, 0.8, 0.0, 0.8, 0.0, 0.8, 0.0, 0.8, 0.0, 0.8, 0.0, 0.0, 0.0, 0.0, 0.0, 0.0, 0.0, 0.0, 0.0, 0.8, 0.0, 0.6, 0.0, 0.6, 0.0, 0.8, 0.0, 0.8, 0.0, 0.6, 0.0, 0.6, 0.0, 0.8, 0.0, 0.6, 0.0, 0.4, 0.0, 0.4, 0.0, 0.6, 0.0, 0.0, 0.0, 0.0, 0.0, 0.0, 0.0, 0.0, 0.0, 0.0, 0.0, 0.0, 0.0, 0.0, 0.0, 0.0, 0.0, 0.4, 0.0, 0.4, 0.0, 0.4, 0.0, 0.4, 0.0, 0.6, 0.0, 0.6, 0.0, 0.6, 0.0, 0.6, 0.0, 0.6, 0.0, 0.6, 0.0, 0.6, 0.0, 0.6, 0.0, 0.6, 0.0, 0.6, 0.0, 0.6, 0.0, 0.6, 0.0, 0.0, 0.0, 0.0, 0.0, 0.0, 0.0, 0.0, 0.0, 0.0, 0.0, 0.0, 0.0, 0.0, 0.0, 0.0, 0.0, 0.4, 0.0, 0.4, 0.0, 0.4, 0.0, 0.4, 0.0, 0.6, 0.0, 0.4, 0.0, 0.4, 0.0, 0.6, 0.0, 0.0, 0.0, 0.0, 0.0, 0.0, 0.0, 0.0, 0.0, 0.6, 0.0, 0.6, 0.0, 0.6, 0.0, 0.6, 0.0, 0.6, 0.0, 0.4, 0.0, 0.4, 0.0, 0.6, 0.0, 0.0, 0.0, 0.0, 0.0, 0.0, 0.0, 0.0, 0.0, 0.0, 0.0, 0.0, 0.0, 0.0, 0.0, 0.0, 0.0, 0.0, 0.0, 0.0, 0.0, 0.0, 0.0, 0.0, 0.0, 0.4, 0.0, 0.4, 0.0, 0.4, 0.0, 0.4, 0.0, 0.6, 0.0, 0.4, 0.0, 0.4, 0.0, 0.6, 0.0, 0.4, 0.0, 0.4, 0.0, 0.4, 0.0, 0.4, 0.0, 0.0, 0.0, 0.0, 0.0, 0.0, 0.0, 0.0, 0.0, 0.0, 0.0, 0.0, 0.0, 0.0, 0.0, 0.0, 0.0, 0.6, 0.0, 0.6, 0.0, 0.6, 0.0, 0.6, 0.0, 0.4, 0.0, 0.6, 0.0, 0.6, 0.0, 0.4, 0.0, 0.0, 0.0, 0.0, 0.0, 0.0, 0.0, 0.0, 0.0, 0.0, 0.0, 0.0, 0.0, 0.0, 0.0, 0.0, 0.0, 0.6, 0.0, 0.6, 0.0, 0.6, 0.0, 0.6, 0.0, 0.6, 0.0, 0.4, 0.0, 0.4, 0.0, 0.6, 0.0, 0.4, 0.0, 0.4, 0.0, 0.4, 0.0, 0.4, 0.0, 0.0, 0.0, 0.0, 0.0, 0.0, 0.0, 0.0, 0.0, 0.4, 0.0, 0.4, 0.0, 0.4, 0.0, 0.4, 0.0, 0.0, 0.0, 0.0, 0.0, 0.0, 0.0, 0.0, 0.0, 0.4, 0.0, 0.4, 0.0, 0.4, 0.0, 0.4, 0.0, 0.6, 0.0, 0.6, 0.0, 0.6, 0.0, 0.6, 0.0, 0.0, 0.0, 0.0, 0.0, 0.0, 0.0, 0.0, 0.0, 0.6, 0.0, 0.6, 0.0, 0.6, 0.0, 0.6, 0.0, 0.6, 0.0, 0.4, 0.0, 0.4, 0.0, 0.6, 0.0, 0.0, 0.0, 0.0, 0.0, 0.0, 0.0, 0.0, 0.0, 0.0, 0.0, 0.0, 0.0, 0.0, 0.0, 0.0, 0.0, 0.4, 0.0, 0.4, 0.0, 0.4, 0.0, 0.4, 0.0, 0.6, 0.0, 0.4, 0.0, 0.4, 0.0, 0.6, 0.0, 0.0, 0.0, 0.0, 0.0, 0.0, 0.0, 0.0, 0.0, 0.0, 0.0, 0.0, 0.0, 0.0, 0.0, 0.0, 0.0, 0.4, 0.0, 0.6, 0.0, 0.6, 0.0, 0.4, 0.0, 0.0, 0.0, 0.0, 0.0, 0.0, 0.0, 0.0, 0.0, 0.0, 0.0, 0.0, 0.0, 0.0, 0.0, 0.0, 0.0, 0.0, 0.0, 0.0, 0.0, 0.0, 0.0, 0.0, 0.0, 0.0, 0.0, 0.0, 0.0, 0.0, 0.0, 0.0, 0.0, 0.0, 0.0, 0.0, 0.0, 0.4, 0.0, 0.0, 0.0, 0.0, 0.0, 0.0, 0.0, 0.0, 0.0, 0.0, 0.0, 0.6, 0.0])
me_cylinder.materials.append(mat_material_001)
me_cylinder.materials.append(mat_genunchiera)
me_cylinder.materials.append(mat_picioare_de_porc)
me_cylinder.update()
me_cylinder_001 = bpy.data.meshes.new('Cylinder.001')
me_cylinder_001.from_pydata([(-0.05732, 0.5114, -4.894), (-0.3565, 0.1405, -0.4718), (0.8816, -0.3097, -4.886), (0.5392, -0.6048, 0.6749), (0.5211, -1.431, -4.893), (-0.1831, -1.213, -0.1168), (-0.678, -1.424, -4.91), (-0.761, -1.299, -0.9815), (-1.044, -0.2986, -4.886), (-0.4268, -0.6048, -0.6835), (-0.05732, 0.5114, -4.894), (0.8816, -0.3097, -4.886), (0.5211, -1.431, -4.893), (-0.678, -1.424, -4.91), (-1.044, -0.2986, -4.886), (0.06517, 0.07642, -7.111), (0.6331, -0.4206, -7.091), (0.4151, -1.099, -7.101), (-0.3101, -1.095, -7.131), (-0.5321, -0.4138, -7.123), (0.06517, 0.07642, -7.111), (0.6331, -0.4206, -7.091), (0.4151, -1.099, -7.101), (-0.3101, -1.095, -7.131), (-0.5321, -0.4138, -7.123), (-1.054, -0.27, -5.928), (-0.6515, -1.506, -5.942), (0.6644, -1.514, -5.888), (1.06, -0.2822, -5.869), (0.02942, 0.6196, -5.906), (-1.054, -0.27, -5.928), (-0.6515, -1.506, -5.942), (0.6644, -1.514, -5.888), (1.06, -0.2822, -5.869), (0.02942, 0.6196, -5.906), (0.101, -0.06317, -5.761), (0.5504, -0.4561, -5.757), (0.3779, -0.9927, -5.76), (-0.196, -0.9895, -5.768), (-0.3712, -0.4508, -5.757), (0.101, -0.06317, -5.761), (0.5504, -0.4561, -5.757), (0.3779, -0.9927, -5.76), (-0.196, -0.9895, -5.768), (-0.3712, -0.4508, -5.757), (-0.3712, -0.4508, -5.757), (-0.196, -0.9895, -5.768), (0.3779, -0.9927, -5.76), (0.5504, -0.4561, -5.757), (0.101, -0.06317, -5.761), (-0.3712, -0.4508, -5.757), (-0.196, -0.9895, -5.768), (0.3779, -0.9927, -5.76), (0.5504, -0.4561, -5.757), (0.101, -0.06317, -5.761), (0.05871, -0.3173, -7.111), (0.2913, -0.5209, -7.103), (0.202, -0.7988, -7.107), (-0.09497, -0.7971, -7.119), (-0.1859, -0.5181, -7.116), (0.05871, -0.3173, -7.111), (0.2913, -0.5209, -7.103), (0.202, -0.7988, -7.107), (-0.09497, -0.7971, -7.119), (-0.1859, -0.5181, -7.116)], [], [(0, 1, 3, 2), (2, 3, 5, 4), (4, 5, 7, 6), (6, 7, 9, 8), (8, 9, 1, 0), (26, 27, 22, 23), (29, 25, 24, 20), (30, 31, 18, 19), (27, 28, 21, 22), (33, 34, 15, 16), (34, 30, 19, 15), (25, 26, 23, 24), (31, 32, 17, 18), (35, 39, 30, 34), (44, 43, 26, 25), (42, 41, 28, 27), (37, 36, 33, 32), (38, 37, 32, 31), (39, 38, 31, 30), (41, 40, 29, 28), (36, 35, 34, 33), (2, 4, 52, 53), (43, 42, 27, 26), (8, 0, 54, 50), (0, 2, 53, 54), (13, 14, 45, 46), (10, 11, 48, 49), (14, 10, 49, 45), (12, 13, 46, 47), (6, 8, 50, 51), (11, 12, 47, 48), (28, 29, 20, 21), (4, 6, 51, 52), (40, 44, 25, 29), (32, 33, 16, 17), (17, 16, 56, 57), (18, 17, 57, 58), (15, 19, 59, 55), (22, 21, 61, 62), (20, 24, 64, 60), (16, 15, 55, 56), (23, 22, 62, 63), (24, 23, 63, 64), (19, 18, 58, 59), (21, 20, 60, 61)])
me_cylinder_001.polygons.foreach_set('material_index', [0, 0, 0, 0, 0, 0, 0, 0, 0, 0, 1, 1, 1, 0, 0, 0, 1, 0, 1, 0, 1, 0, 1, 0, 0, 0, 0, 0, 0, 0, 0, 1, 0, 1, 1, 0, 0, 0, 0, 0, 0, 0, 0, 0, 0])
_uv = me_cylinder_001.uv_layers.new(name='UVMap')
_uv.uv.foreach_set('vector', [1.0, 0.0, 1.0, 1.0, 0.8, 1.0, 0.8, 0.0, 0.8, 0.0, 0.8, 1.0, 0.6, 1.0, 0.6, 0.0, 0.6, 0.0, 0.6, 1.0, 0.4, 1.0, 0.4, 0.0, 0.4, 0.0, 0.4, 1.0, 0.2, 1.0, 0.2, 0.0, 0.2, 0.0, 0.2, 1.0, 2.98e-08, 1.0, 2.98e-08, 0.0, 0.0, 0.0, 0.0, 0.0, 0.0, 0.0, 0.0, 0.0, 0.0, 0.0, 0.0, 0.0, 0.0, 0.0, 0.0, 0.0, 0.0, 0.0, 0.0, 0.0, 0.0, 0.0, 0.0, 0.0, 0.0, 0.0, 0.0, 0.0, 0.0, 0.0, 0.0, 0.0, 0.0, 0.0, 0.0, 0.0, 0.0, 0.0, 0.0, 0.0, 0.0, 0.0, 0.0, 0.0, 0.0, 0.0, 0.0, 0.0, 0.0, 0.0, 0.0, 0.0, 0.0, 0.0, 0.0, 0.0, 0.0, 0.0, 0.0, 0.0, 0.0, 0.0, 0.0, 0.0, 0.0, 0.0, 0.0, 0.0, 0.0, 0.0, 0.0, 0.0, 0.0, 0.0, 0.0, 0.0, 0.0, 0.0, 0.0, 0.0, 0.0, 0.0, 0.0, 0.0, 0.0, 0.0, 0.0, 0.0, 0.0, 0.0, 0.0, 0.0, 0.0, 0.0, 0.0, 0.0, 0.0, 0.0, 0.0, 0.0, 0.0, 0.0, 0.0, 0.0, 0.0, 0.0, 0.0, 0.0, 0.0, 0.0, 0.0, 0.0, 0.0, 0.0, 0.0, 0.0, 0.0, 0.0, 0.0, 0.0, 0.0, 0.0, 0.0, 0.0, 0.0, 0.0, 0.0, 0.0, 0.8, 0.0, 0.6, 0.0, 0.6, 0.0, 0.8, 0.0, 0.0, 0.0, 0.0, 0.0, 0.0, 0.0, 0.0, 0.0, 0.2, 0.0, 2.98e-08, 0.0, 2.98e-08, 0.0, 0.2, 0.0, 1.0, 0.0, 0.8, 0.0, 0.8, 0.0, 1.0, 0.0, 0.0, 0.0, 0.0, 0.0, 0.0, 0.0, 0.0, 0.0, 0.0, 0.0, 0.0, 0.0, 0.0, 0.0, 0.0, 0.0, 0.0, 0.0, 0.0, 0.0, 0.0, 0.0, 0.0, 0.0, 0.0, 0.0, 0.0, 0.0, 0.0, 0.0, 0.0, 0.0, 0.4, 0.0, 0.2, 0.0, 0.2, 0.0, 0.4, 0.0, 0.0, 0.0, 0.0, 0.0, 0.0, 0.0, 0.0, 0.0, 0.0, 0.0, 0.0, 0.0, 0.0, 0.0, 0.0, 0.0, 0.6, 0.0, 0.4, 0.0, 0.4, 0.0, 0.6, 0.0, 0.0, 0.0, 0.0, 0.0, 0.0, 0.0, 0.0, 0.0, 0.0, 0.0, 0.0, 0.0, 0.0, 0.0, 0.0, 0.0, 0.0, 0.0, 0.0, 0.0, 0.0, 0.0, 0.0, 0.0, 0.0, 0.0, 0.0, 0.0, 0.0, 0.0, 0.0, 0.0, 0.0, 0.0, 0.0, 0.0, 0.0, 0.0, 0.0, 0.0, 0.0, 0.0, 0.0, 0.0, 0.0, 0.0, 0.0, 0.0, 0.0, 0.0, 0.0, 0.0, 0.0, 0.0, 0.0, 0.0, 0.0, 0.0, 0.0, 0.0, 0.0, 0.0, 0.0, 0.0, 0.0, 0.0, 0.0, 0.0, 0.0, 0.0, 0.0, 0.0, 0.0, 0.0, 0.0, 0.0, 0.0, 0.0, 0.0, 0.0, 0.0, 0.0, 0.0, 0.0, 0.0, 0.0, 0.0, 0.0, 0.0, 0.0, 0.0, 0.0, 0.0, 0.0, 0.0, 0.0])
me_cylinder_001.materials.append(mat_yellow)
me_cylinder_001.materials.append(mat_red_001)
me_cylinder_001.materials.append(None)
me_cylinder_001.update()
me_cube_001 = bpy.data.meshes.new('Cube.001')
me_cube_001.from_pydata([(3.073, -0.5665, -6.459), (-1.654, -0.2877, 0.0398), (3.057, 2.408, -6.247), (-1.654, 2.419, -0.3349), (4.247, -0.6692, -6.005), (0.2898, -0.3285, 1.334), (4.209, 2.426, -5.78), (0.2898, 2.417, 0.9639), (4.286, -0.3964, -10.83), (4.286, 1.623, -10.71), (5.112, -0.521, -8.892), (5.112, 1.919, -8.711), (0.5589, -1.378, -3.115), (0.5755, 2.43, -2.98), (2.189, 2.399, -2.19), (2.209, -1.635, -2.342), (2.428, -2.635, -4.647), (3.996, -1.175, -6.348), (2.896, -1.038, -6.54), (0.9943, -2.169, -5.117), (2.522, -3.067, -7.341), (3.186, -2.161, -7.868), (2.725, -2.087, -7.924), (1.917, -2.822, -7.476), (2.997, 0.9357, -6.369), (-1.779, 1.089, -0.06632), (4.275, 0.8855, -5.859), (0.26, 1.072, 1.309), (4.314, 0.5944, -11.0), (5.158, 0.6904, -8.858), (2.284, 0.4666, -2.138), (0.4902, 0.602, -3.009), (3.609, 2.582, -6.012), (-0.8002, 2.466, 0.3907), (3.85, -0.655, -6.632), (-0.8002, -0.3039, 0.7975), (4.719, 1.777, -9.891), (4.719, -0.4962, -10.05), (1.111, -1.761, -2.423), (1.35, 2.64, -2.6), (3.664, -0.9246, -6.642), (1.443, -2.572, -4.697), (2.942, -2.136, -7.965), (2.213, -2.991, -7.507), (4.828, 0.5987, -10.41), (-1.04, 1.157, 0.95)], [], [(31, 25, 3, 13), (39, 33, 7, 14), (30, 27, 5, 15), (38, 35, 1, 12), (34, 0, 8, 37), (45, 25, 1, 35), (44, 29, 10, 37), (32, 6, 11, 36), (24, 2, 9, 28), (26, 4, 10, 29), (34, 4, 17, 40), (26, 30, 15, 4), (32, 39, 14, 6), (24, 31, 13, 2), (17, 16, 20, 21), (38, 12, 19, 41), (4, 15, 16, 17), (12, 0, 18, 19), (42, 43, 23, 22), (41, 19, 23, 43), (40, 17, 21, 42), (19, 18, 22, 23), (0, 12, 31, 24), (6, 14, 30, 26), (6, 26, 29, 11), (0, 24, 28, 8), (36, 11, 29, 44), (33, 3, 25, 45), (14, 7, 27, 30), (12, 1, 25, 31), (7, 33, 45, 27), (9, 36, 44, 28), (18, 40, 42, 22), (16, 41, 43, 20), (21, 20, 43, 42), (15, 38, 41, 16), (2, 13, 39, 32), (0, 34, 40, 18), (2, 32, 36, 9), (28, 44, 37, 8), (27, 45, 35, 5), (4, 34, 37, 10), (15, 5, 35, 38), (13, 3, 33, 39)])
_uv = me_cube_001.uv_layers.new(name='UVMap')
_uv.uv.foreach_set('vector', [0.5, 0.125, 0.625, 0.125, 0.625, 0.25, 0.5, 0.25, 0.5, 0.3685, 0.625, 0.3685, 0.625, 0.5, 0.5, 0.5, 0.5, 0.625, 0.625, 0.625, 0.625, 0.75, 0.5, 0.75, 0.5, 0.8815, 0.625, 0.8815, 0.625, 1.0, 0.5, 1.0, 0.375, 0.8815, 0.375, 1.0, 0.375, 1.0, 0.375, 0.8815, 0.7565, 0.625, 0.875, 0.625, 0.875, 0.75, 0.7565, 0.75, 0.2435, 0.625, 0.375, 0.625, 0.375, 0.75, 0.2435, 0.75, 0.375, 0.3685, 0.375, 0.5, 0.375, 0.5, 0.375, 0.3685, 0.375, 0.125, 0.375, 0.25, 0.375, 0.25, 0.375, 0.125, 0.375, 0.625, 0.375, 0.75, 0.375, 0.75, 0.375, 0.625, 0.375, 0.8815, 0.375, 0.75, 0.375, 0.75, 0.375, 0.8815, 0.375, 0.625, 0.5, 0.625, 0.5, 0.75, 0.375, 0.75, 0.375, 0.3685, 0.5, 0.3685, 0.5, 0.5, 0.375, 0.5, 0.375, 0.125, 0.5, 0.125, 0.5, 0.25, 0.375, 0.25, 0.375, 0.75, 0.5, 0.75, 0.5, 0.75, 0.375, 0.75, 0.5, 0.8815, 0.5, 1.0, 0.5, 1.0, 0.5, 0.8815, 0.375, 0.75, 0.5, 0.75, 0.5, 0.75, 0.375, 0.75, 0.5, 0.0, 0.375, 0.0, 0.375, 0.0, 0.5, 0.0, 0.375, 0.8815, 0.5, 0.8815, 0.5, 1.0, 0.375, 1.0, 0.5, 0.8815, 0.5, 1.0, 0.5, 1.0, 0.5, 0.8815, 0.375, 0.8815, 0.375, 0.75, 0.375, 0.75, 0.375, 0.8815, 0.5, 0.0, 0.375, 0.0, 0.375, 0.0, 0.5, 0.0, 0.375, 0.0, 0.5, 0.0, 0.5, 0.125, 0.375, 0.125, 0.375, 0.5, 0.5, 0.5, 0.5, 0.625, 0.375, 0.625, 0.375, 0.5, 0.375, 0.625, 0.375, 0.625, 0.375, 0.5, 0.375, 0.0, 0.375, 0.125, 0.375, 0.125, 0.375, 0.0, 0.2435, 0.5, 0.375, 0.5, 0.375, 0.625, 0.2435, 0.625, 0.7565, 0.5, 0.875, 0.5, 0.875, 0.625, 0.7565, 0.625, 0.5, 0.5, 0.625, 0.5, 0.625, 0.625, 0.5, 0.625, 0.5, 0.0, 0.625, 0.0, 0.625, 0.125, 0.5, 0.125, 0.625, 0.5, 0.7565, 0.5, 0.7565, 0.625, 0.625, 0.625, 0.125, 0.5, 0.2435, 0.5, 0.2435, 0.625, 0.125, 0.625, 0.375, 1.0, 0.375, 0.8815, 0.375, 0.8815, 0.375, 1.0, 0.5, 0.75, 0.5, 0.8815, 0.5, 0.8815, 0.5, 0.75, 0.375, 0.75, 0.5, 0.75, 0.5, 0.8815, 0.375, 0.8815, 0.5, 0.75, 0.5, 0.8815, 0.5, 0.8815, 0.5, 0.75, 0.375, 0.25, 0.5, 0.25, 0.5, 0.3685, 0.375, 0.3685, 0.375, 1.0, 0.375, 0.8815, 0.375, 0.8815, 0.375, 1.0, 0.375, 0.25, 0.375, 0.3685, 0.375, 0.3685, 0.375, 0.25, 0.125, 0.625, 0.2435, 0.625, 0.2435, 0.75, 0.125, 0.75, 0.625, 0.625, 0.7565, 0.625, 0.7565, 0.75, 0.625, 0.75, 0.375, 0.75, 0.375, 0.8815, 0.375, 0.8815, 0.375, 0.75, 0.5, 0.75, 0.625, 0.75, 0.625, 0.8815, 0.5, 0.8815, 0.5, 0.25, 0.625, 0.25, 0.625, 0.3685, 0.5, 0.3685])
me_cube_001.materials.append(mat_skin)
me_cube_001.update()
me_cube_004 = bpy.data.meshes.new('Cube.004')
me_cube_004.from_pydata([(-0.9416, -0.4469, -1.199), (-0.2795, -0.4998, 0.6364), (-0.7858, 1.033, -0.832), (-0.2703, 0.8017, 0.691), (-0.2014, -0.6142, 0.439), (-0.5713, -0.455, 0.4467), (-0.0603, 0.05019, 0.709), (-0.2751, 0.00703, -1.585), (-0.7456, -0.5162, 0.1175), (-0.6759, 0.9703, 0.2993), (-0.2675, 1.048, 0.4571), (-0.4823, -0.5477, -1.238), (-0.5449, -0.0169, -1.511), (-0.526, 0.6935, -1.296), (-0.06773, 0.8259, 0.7439), (-0.253, 0.4685, -1.508), (-0.9747, 0.1969, -1.027), (-0.2831, 0.07628, 0.6421), (-0.2621, 0.7267, -1.394), (-0.2793, -0.6821, 0.09058), (-0.198, -0.662, 0.6235), (-0.9231, 0.03815, 0.1573), (-0.5311, 0.3814, -1.418), (-0.3629, 1.131, -0.8698), (-0.01917, 1.185, -0.8661), (0.002037, 0.8192, 0.7334), (-0.04036, -0.5985, -1.257), (-0.007479, -0.634, 0.6616), (-0.002317, -0.7409, 0.1018), (-0.01211, 1.033, 0.4715), (-0.008003, 0.7793, -1.465), (-0.001355, -0.03667, -1.645), (-0.01243, 0.4727, -1.587), (0.002989, 0.04004, 0.6981), (-0.465, 0.8486, 0.5085), (-0.1334, 0.9743, 0.6666), (-0.6828, 0.007463, 0.426), (0.01669, -0.6869, 0.4775), (0.004832, 0.9627, 0.6618), (-0.8257, 0.9984, 0.06208), (-0.9143, -0.565, -0.5572), (-0.3653, 1.051, 0.1078), (-0.4032, -0.7209, -0.5982), (-1.054, 0.1198, -0.3551), (-0.0187, 1.137, 0.07897), (-0.01554, -0.7854, -0.5883), (-0.06674, -0.5884, 0.4491), (-0.02788, -0.6764, 0.4703), (-0.9865, -0.1255, -1.106), (-0.1416, -0.2992, 0.6684), (-0.5277, 0.2032, -1.465), (-0.2616, -0.2047, 0.6431), (-0.2494, 0.2757, -1.555), (-0.8655, -0.2327, 0.1442), (-0.01255, 0.2736, -1.642), (0.001995, -0.3017, 0.6934), (-0.6611, -0.2184, 0.4327), (-1.016, -0.2085, -0.466), (-0.2735, 0.513, 0.6762), (-0.0603, 0.5147, 0.7274), (-0.2531, 0.6029, -1.456), (-0.7998, 0.5845, 0.2291), (-0.8888, 0.6866, -0.9048), (-0.5209, 0.5647, -1.347), (-0.001602, 0.4868, 0.7214), (-0.01246, 0.6134, -1.553), (-0.5784, 0.4931, 0.4605), (-0.9443, 0.6497, -0.1093)], [], [(66, 58, 3, 34), (63, 60, 15, 22), (28, 37, 4, 19), (4, 20, 1, 5), (64, 59, 6, 33), (49, 51, 1, 20), (42, 19, 8, 40), (61, 66, 34, 9), (55, 49, 20, 27), (67, 61, 9, 39), (2, 23, 18, 13), (62, 2, 13, 63), (53, 56, 36, 21), (11, 0, 12, 7), (26, 11, 7, 31), (48, 16, 22, 50), (34, 3, 14, 35), (57, 53, 21, 43), (45, 28, 19, 42), (59, 58, 17, 6), (39, 9, 10, 41), (56, 51, 17, 36), (50, 52, 7, 12), (60, 65, 32, 15), (9, 34, 35, 10), (52, 54, 31, 7), (41, 10, 29, 44), (19, 4, 5, 8), (10, 35, 38, 29), (23, 24, 30, 18), (37, 27, 20, 4), (35, 14, 25, 38), (23, 41, 44, 24), (2, 39, 41, 23), (26, 45, 42, 11), (48, 57, 43, 16), (62, 67, 39, 2), (11, 42, 40, 0), (37, 4, 46, 47), (0, 40, 57, 48), (15, 32, 54, 52), (22, 15, 52, 50), (5, 1, 51, 56), (40, 8, 53, 57), (0, 48, 50, 12), (8, 5, 56, 53), (33, 6, 49, 55), (6, 17, 51, 49), (16, 43, 67, 62), (18, 30, 65, 60), (14, 3, 58, 59), (16, 62, 63, 22), (43, 21, 61, 67), (21, 36, 66, 61), (25, 14, 59, 64), (13, 18, 60, 63), (36, 17, 58, 66)])
_uv = me_cube_004.uv_layers.new(name='UVMap')
_uv.uv.foreach_set('vector', [0.5823, 0.199, 0.625, 0.199, 0.625, 0.25, 0.5823, 0.2499, 0.125, 0.551, 0.1861, 0.551, 0.1861, 0.6275, 0.125, 0.6275, 0.5395, 0.875, 0.5823, 0.875, 0.5823, 0.9389, 0.5395, 0.9389, 0.5823, 0.9389, 0.625, 0.9389, 0.625, 1.0, 0.5823, 1.0, 0.75, 0.551, 0.8139, 0.551, 0.8139, 0.6275, 0.75, 0.6275, 0.8139, 0.6826, 0.875, 0.6826, 0.875, 0.75, 0.8139, 0.75, 0.4573, 0.9389, 0.5395, 0.9389, 0.5395, 1.0, 0.4573, 1.0, 0.5395, 0.199, 0.5823, 0.199, 0.5823, 0.2499, 0.5395, 0.25, 0.75, 0.6826, 0.8139, 0.6826, 0.8139, 0.75, 0.75, 0.75, 0.4573, 0.199, 0.5395, 0.199, 0.5395, 0.25, 0.4573, 0.25, 0.375, 0.25, 0.375, 0.3111, 0.375, 0.3111, 0.375, 0.25, 0.375, 0.199, 0.375, 0.25, 0.375, 0.25, 0.375, 0.199, 0.5395, 0.06736, 0.5823, 0.06736, 0.5823, 0.1225, 0.5395, 0.1225, 0.375, 0.9389, 0.375, 1.0, 0.375, 1.0, 0.375, 0.9389, 0.375, 0.875, 0.375, 0.9389, 0.375, 0.9389, 0.375, 0.875, 0.375, 0.06736, 0.375, 0.1225, 0.375, 0.1225, 0.375, 0.06736, 0.5823, 0.2499, 0.625, 0.25, 0.625, 0.3111, 0.5823, 0.3111, 0.4573, 0.06736, 0.5395, 0.06736, 0.5395, 0.1225, 0.4573, 0.1225, 0.4573, 0.875, 0.5395, 0.875, 0.5395, 0.9389, 0.4573, 0.9389, 0.8139, 0.551, 0.875, 0.551, 0.875, 0.6275, 0.8139, 0.6275, 0.4573, 0.25, 0.5395, 0.25, 0.5395, 0.3111, 0.4573, 0.3111, 0.5823, 0.06736, 0.625, 0.06736, 0.625, 0.1225, 0.5823, 0.1225, 0.125, 0.6826, 0.1861, 0.6826, 0.1861, 0.75, 0.125, 0.75, 0.1861, 0.551, 0.25, 0.551, 0.25, 0.6275, 0.1861, 0.6275, 0.5395, 0.25, 0.5823, 0.2499, 0.5823, 0.3111, 0.5395, 0.3111, 0.1861, 0.6826, 0.25, 0.6826, 0.25, 0.75, 0.1861, 0.75, 0.4573, 0.3111, 0.5395, 0.3111, 0.5395, 0.375, 0.4573, 0.375, 0.5395, 0.9389, 0.5823, 0.9389, 0.5823, 1.0, 0.5395, 1.0, 0.5395, 0.3111, 0.5823, 0.3111, 0.5823, 0.375, 0.5395, 0.375, 0.375, 0.3111, 0.375, 0.375, 0.375, 0.375, 0.375, 0.3111, 0.5823, 0.875, 0.625, 0.875, 0.625, 0.9389, 0.5823, 0.9389, 0.5823, 0.3111, 0.625, 0.3111, 0.625, 0.375, 0.5823, 0.375, 0.375, 0.3111, 0.4573, 0.3111, 0.4573, 0.375, 0.375, 0.375, 0.375, 0.25, 0.4573, 0.25, 0.4573, 0.3111, 0.375, 0.3111, 0.375, 0.875, 0.4573, 0.875, 0.4573, 0.9389, 0.375, 0.9389, 0.375, 0.06736, 0.4573, 0.06736, 0.4573, 0.1225, 0.375, 0.1225, 0.375, 0.199, 0.4573, 0.199, 0.4573, 0.25, 0.375, 0.25, 0.375, 0.9389, 0.4573, 0.9389, 0.4573, 1.0, 0.375, 1.0, 0.5823, 0.875, 0.5823, 0.9389, 0.5823, 0.9389, 0.5823, 0.875, 0.375, 0.0, 0.4573, 0.0, 0.4573, 0.06736, 0.375, 0.06736, 0.1861, 0.6275, 0.25, 0.6275, 0.25, 0.6826, 0.1861, 0.6826, 0.125, 0.6275, 0.1861, 0.6275, 0.1861, 0.6826, 0.125, 0.6826, 0.5823, 0.0, 0.625, 0.0, 0.625, 0.06736, 0.5823, 0.06736, 0.4573, 0.0, 0.5395, 0.0, 0.5395, 0.06736, 0.4573, 0.06736, 0.375, 0.0, 0.375, 0.06736, 0.375, 0.06736, 0.375, 0.0, 0.5395, 0.0, 0.5823, 0.0, 0.5823, 0.06736, 0.5395, 0.06736, 0.75, 0.6275, 0.8139, 0.6275, 0.8139, 0.6826, 0.75, 0.6826, 0.8139, 0.6275, 0.875, 0.6275, 0.875, 0.6826, 0.8139, 0.6826, 0.375, 0.1225, 0.4573, 0.1225, 0.4573, 0.199, 0.375, 0.199, 0.1861, 0.5, 0.25, 0.5, 0.25, 0.551, 0.1861, 0.551, 0.8139, 0.5, 0.875, 0.5, 0.875, 0.551, 0.8139, 0.551, 0.375, 0.1225, 0.375, 0.199, 0.375, 0.199, 0.375, 0.1225, 0.4573, 0.1225, 0.5395, 0.1225, 0.5395, 0.199, 0.4573, 0.199, 0.5395, 0.1225, 0.5823, 0.1225, 0.5823, 0.199, 0.5395, 0.199, 0.75, 0.5, 0.8139, 0.5, 0.8139, 0.551, 0.75, 0.551, 0.125, 0.5, 0.1861, 0.5, 0.1861, 0.551, 0.125, 0.551, 0.5823, 0.1225, 0.625, 0.1225, 0.625, 0.199, 0.5823, 0.199])
me_cube_004.materials.append(mat_skin)
me_cube_004.update()
me_cylinder_002 = bpy.data.meshes.new('Cylinder.002')
me_cylinder_002.from_pydata([(-0.3103, 0.4904, -1.258), (-0.3655, -0.07945, 1.483), (0.2918, -0.1326, -1.262), (0.3071, -0.6298, 1.193), (-0.01753, -1.12, -1.258), (-0.1324, -1.413, 0.8522), (-0.6111, -1.12, -1.281), (-0.7154, -1.413, 0.8755), (-0.8673, -0.1326, -1.287), (-0.9993, -0.6298, 1.154)], [], [(0, 1, 3, 2), (2, 3, 5, 4), (4, 5, 7, 6), (6, 7, 9, 8), (8, 9, 1, 0)])
_uv = me_cylinder_002.uv_layers.new(name='UVMap')
_uv.uv.foreach_set('vector', [1.0, 0.0, 1.0, 1.0, 0.8, 1.0, 0.8, 0.0, 0.8, 0.0, 0.8, 1.0, 0.6, 1.0, 0.6, 0.0, 0.6, 0.0, 0.6, 1.0, 0.4, 1.0, 0.4, 0.0, 0.4, 0.0, 0.4, 1.0, 0.2, 1.0, 0.2, 0.0, 0.2, 0.0, 0.2, 1.0, 2.98e-08, 1.0, 2.98e-08, 0.0])
me_cylinder_002.materials.append(mat_skin)
me_cylinder_002.update()
me_cube_005 = bpy.data.meshes.new('Cube.005')
me_cube_005.from_pydata([], [], [])
_uv = me_cube_005.uv_layers.new(name='UVMap')
_uv.uv.foreach_set('vector', [])
me_cube_005.update()
me_cube_008 = bpy.data.meshes.new('Cube.008')
me_cube_008.from_pydata([(-0.6116, -0.2202, -0.9115), (-0.6325, 0.626, 1.31), (-0.6708, 0.4686, -1.34), (-0.7015, 1.5, 1.27), (0.5232, -0.2222, -0.9289), (0.7818, 0.626, 1.189), (0.567, 0.3313, -1.161), (0.8173, 1.21, 1.072), (0.2234, 0.4572, -1.421), (-0.3443, 0.4686, -1.428), (-0.2214, 1.5, 1.534), (0.2738, 1.352, 1.426), (-0.2793, -0.2808, -1.074), (0.165, -0.2857, -1.075), (0.3246, 0.684, 1.592), (-0.1906, 0.684, 1.629), (-0.8376, 0.04362, -0.3382), (-0.9016, 0.3646, 0.5251), (-1.057, 1.158, 0.3078), (-0.9185, 0.8145, -0.683), (0.9082, 0.9984, 0.3473), (0.819, 0.6545, -0.5916), (0.9523, 0.3646, 0.5149), (0.8663, 0.04362, -0.3522), (-0.2804, 1.158, 0.3626), (-0.3287, 0.8145, -0.7159), (0.3863, 1.158, 0.3626), (0.338, 0.8145, -0.7159), (-0.6564, 0.2115, 0.4521), (-0.4549, 0.4069, 1.032), (0.638, -0.02022, -0.1903), (0.3786, -0.2187, -0.6097), (0.1285, -0.2585, -0.7045), (-0.1351, 0.4421, 1.254), (-0.4389, -0.2175, -0.5968), (-0.2022, -0.2543, -0.7048), (0.5771, 0.4069, 0.9346), (0.2386, 0.4421, 1.231), (-0.6027, -0.02022, -0.1783), (0.6954, 0.2115, 0.4518), (-0.5069, 0.4009, 0.3525), (-0.4046, 0.5446, 0.8449), (0.5015, 0.192, -0.2274), (0.3487, 0.01089, -0.5769), (0.1245, 0.01436, -0.6221), (-0.1274, 0.5735, 0.9465), (-0.3923, 0.01247, -0.5661), (-0.1785, 0.0166, -0.6212), (0.5007, 0.5446, 0.7795), (0.2187, 0.5735, 0.9239), (0.2021, 0.2424, -0.2535), (-0.1847, 0.2436, -0.2508), (-0.4817, 0.192, -0.221), (0.5557, 0.4009, 0.3429), (0.2292, 0.4524, 0.3726), (-0.1769, 0.4524, 0.3669)], [], [(17, 1, 3, 18), (26, 11, 7, 20), (20, 7, 5, 22), (15, 1, 29, 33), (8, 6, 4, 13), (10, 3, 1, 15), (7, 11, 14, 5), (11, 10, 15, 14), (2, 9, 12, 0), (9, 8, 13, 12), (16, 0, 34, 38), (12, 13, 32, 35), (18, 3, 10, 24), (24, 10, 11, 26), (9, 25, 27, 8), (25, 24, 26, 27), (2, 19, 25, 9), (19, 18, 24, 25), (22, 5, 36, 39), (13, 4, 31, 32), (0, 12, 35, 34), (4, 23, 30, 31), (14, 15, 33, 37), (17, 16, 38, 28), (6, 21, 23, 4), (21, 20, 22, 23), (8, 27, 21, 6), (27, 26, 20, 21), (0, 16, 19, 2), (16, 17, 18, 19), (28, 38, 52, 40), (34, 35, 47, 46), (37, 33, 45, 49), (29, 28, 40, 41), (38, 34, 46, 52), (33, 29, 41, 45), (30, 39, 53, 42), (36, 37, 49, 48), (32, 31, 43, 44), (23, 22, 39, 30), (1, 17, 28, 29), (5, 14, 37, 36), (55, 45, 41, 40), (53, 48, 49, 54), (54, 49, 45, 55), (44, 50, 51, 47), (50, 54, 55, 51), (43, 42, 50, 44), (42, 53, 54, 50), (47, 51, 52, 46), (51, 55, 40, 52), (31, 30, 42, 43), (35, 32, 44, 47), (39, 36, 48, 53)])
_uv = me_cube_008.uv_layers.new(name='UVMap')
_uv.uv.foreach_set('vector', [0.5422, 0.0, 0.625, 0.0, 0.625, 0.25, 0.5422, 0.25, 0.5422, 0.4167, 0.625, 0.4167, 0.625, 0.5, 0.5422, 0.5, 0.5422, 0.5, 0.625, 0.5, 0.625, 0.75, 0.5422, 0.75, 0.7917, 0.75, 0.875, 0.75, 0.875, 0.75, 0.7917, 0.75, 0.2917, 0.5, 0.375, 0.5, 0.375, 0.75, 0.2917, 0.75, 0.7917, 0.5, 0.875, 0.5, 0.875, 0.75, 0.7917, 0.75, 0.625, 0.5, 0.7083, 0.5, 0.7083, 0.75, 0.625, 0.75, 0.7083, 0.5, 0.7917, 0.5, 0.7917, 0.75, 0.7083, 0.75, 0.125, 0.5, 0.2083, 0.5, 0.2083, 0.75, 0.125, 0.75, 0.2083, 0.5, 0.2917, 0.5, 0.2917, 0.75, 0.2083, 0.75, 0.4588, 0.0, 0.375, 0.0, 0.375, 0.0, 0.4588, 0.0, 0.2083, 0.75, 0.2917, 0.75, 0.2917, 0.75, 0.2083, 0.75, 0.5422, 0.25, 0.625, 0.25, 0.625, 0.3333, 0.5422, 0.3333, 0.5422, 0.3333, 0.625, 0.3333, 0.625, 0.4167, 0.5422, 0.4167, 0.375, 0.3333, 0.4588, 0.3333, 0.4588, 0.4167, 0.375, 0.4167, 0.4588, 0.3333, 0.5422, 0.3333, 0.5422, 0.4167, 0.4588, 0.4167, 0.375, 0.25, 0.4588, 0.25, 0.4588, 0.3333, 0.375, 0.3333, 0.4588, 0.25, 0.5422, 0.25, 0.5422, 0.3333, 0.4588, 0.3333, 0.5422, 0.75, 0.625, 0.75, 0.625, 0.75, 0.5422, 0.75, 0.2917, 0.75, 0.375, 0.75, 0.375, 0.75, 0.2917, 0.75, 0.125, 0.75, 0.2083, 0.75, 0.2083, 0.75, 0.125, 0.75, 0.375, 0.75, 0.4588, 0.75, 0.4588, 0.75, 0.375, 0.75, 0.7083, 0.75, 0.7917, 0.75, 0.7917, 0.75, 0.7083, 0.75, 0.5422, 0.0, 0.4588, 0.0, 0.4588, 0.0, 0.5422, 0.0, 0.375, 0.5, 0.4588, 0.5, 0.4588, 0.75, 0.375, 0.75, 0.4588, 0.5, 0.5422, 0.5, 0.5422, 0.75, 0.4588, 0.75, 0.375, 0.4167, 0.4588, 0.4167, 0.4588, 0.5, 0.375, 0.5, 0.4588, 0.4167, 0.5422, 0.4167, 0.5422, 0.5, 0.4588, 0.5, 0.375, 0.0, 0.4588, 0.0, 0.4588, 0.25, 0.375, 0.25, 0.4588, 0.0, 0.5422, 0.0, 0.5422, 0.25, 0.4588, 0.25, 0.5422, 0.0, 0.4588, 0.0, 0.4588, 0.0, 0.5422, 0.0, 0.125, 0.75, 0.2083, 0.75, 0.2083, 0.75, 0.125, 0.75, 0.7083, 0.75, 0.7917, 0.75, 0.7917, 0.75, 0.7083, 0.75, 0.625, 0.0, 0.5422, 0.0, 0.5422, 0.0, 0.625, 0.0, 0.4588, 0.0, 0.375, 0.0, 0.375, 0.0, 0.4588, 0.0, 0.7917, 0.75, 0.875, 0.75, 0.875, 0.75, 0.7917, 0.75, 0.4588, 0.75, 0.5422, 0.75, 0.5422, 0.75, 0.4588, 0.75, 0.625, 0.75, 0.7083, 0.75, 0.7083, 0.75, 0.625, 0.75, 0.2917, 0.75, 0.375, 0.75, 0.375, 0.75, 0.2917, 0.75, 0.4588, 0.75, 0.5422, 0.75, 0.5422, 0.75, 0.4588, 0.75, 0.625, 0.0, 0.5422, 0.0, 0.5422, 0.0, 0.625, 0.0, 0.625, 0.75, 0.7083, 0.75, 0.7083, 0.75, 0.625, 0.75, 0.5422, 0.9167, 0.625, 0.9167, 0.625, 1.0, 0.5422, 1.0, 0.5422, 0.75, 0.625, 0.75, 0.625, 0.8333, 0.5422, 0.8333, 0.5422, 0.8333, 0.625, 0.8333, 0.625, 0.9167, 0.5422, 0.9167, 0.375, 0.8333, 0.4588, 0.8333, 0.4588, 0.9167, 0.375, 0.9167, 0.4588, 0.8333, 0.5422, 0.8333, 0.5422, 0.9167, 0.4588, 0.9167, 0.375, 0.75, 0.4588, 0.75, 0.4588, 0.8333, 0.375, 0.8333, 0.4588, 0.75, 0.5422, 0.75, 0.5422, 0.8333, 0.4588, 0.8333, 0.375, 0.9167, 0.4588, 0.9167, 0.4588, 1.0, 0.375, 1.0, 0.4588, 0.9167, 0.5422, 0.9167, 0.5422, 1.0, 0.4588, 1.0, 0.375, 0.75, 0.4588, 0.75, 0.4588, 0.75, 0.375, 0.75, 0.2083, 0.75, 0.2917, 0.75, 0.2917, 0.75, 0.2083, 0.75, 0.5422, 0.75, 0.625, 0.75, 0.625, 0.75, 0.5422, 0.75])
me_cube_008.materials.append(mat_skin)
me_cube_008.update()
me_cube_002 = bpy.data.meshes.new('Cube.002')
me_cube_002.from_pydata([(-1.058, 0.7725, -0.546), (-7.148e-05, 0.9531, -1.702), (-0.5239, 0.9027, -1.486), (-0.9088, 1.04, -0.6208), (-0.2332, 0.9441, -1.608), (-1.207, -0.2822, -0.7841), (0.008263, 0.2408, -1.962), (-1.105, -0.1376, -0.3165), (-0.221, 0.2865, -1.89), (-0.524, 0.2755, -1.766), (-1.127, -0.2988, -1.435), (0.03113, -1.034, -0.8787), (-1.234, 0.3168, -0.6965), (-0.3489, -0.9707, -0.8871), (-0.9662, -0.7694, -0.8034), (0.002119, 0.7141, -1.819), (0.03277, -0.1526, -1.932), (-0.007448, 1.262, -1.405), (-0.03026, -1.126, 1.032), (0.008275, -0.9092, -1.588), (-0.0218, 1.454, -1.074), (-0.3415, 1.36, -0.9191), (-0.5328, 0.6286, -1.636), (-1.106, 0.3537, -0.3651), (-0.3157, -0.908, 1.13), (-0.2537, 1.197, -1.35), (-1.11, 0.2199, -1.393), (-0.2314, 0.7135, -1.742), (-0.5169, 1.133, -1.314), (-0.5235, -0.04699, -1.834), (-0.4203, -0.8586, -1.572), (-0.7894, -0.6384, 1.074), (-0.2318, -0.07708, -1.909), (-0.7328, 1.377, -0.677), (-1.045, -0.708, -1.488)], [], [(9, 8, 32, 29), (14, 31, 7, 5), (26, 3, 2, 22), (25, 17, 1, 4), (21, 20, 17, 25), (26, 12, 0, 3), (2, 4, 27, 22), (19, 11, 13, 30), (30, 34, 29, 32), (33, 21, 25, 28), (30, 13, 14, 34), (4, 1, 15, 27), (10, 5, 12, 26), (34, 10, 9, 29), (3, 33, 28, 2), (22, 27, 8, 9), (5, 7, 23, 12), (11, 18, 24, 13), (28, 25, 4, 2), (27, 15, 6, 8), (34, 14, 5, 10), (19, 30, 32, 16), (13, 24, 31, 14), (10, 26, 22, 9), (8, 6, 16, 32), (12, 23, 0)])
_uv = me_cube_002.uv_layers.new(name='UVMap')
_uv.uv.foreach_set('vector', [0.125, 0.6826, 0.1861, 0.6826, 0.1861, 0.75, 0.125, 0.75, 0.4573, 0.0, 0.5395, 0.0, 0.5395, 0.06736, 0.4573, 0.06736, 0.375, 0.1225, 0.375, 0.199, 0.375, 0.199, 0.375, 0.1225, 0.1861, 0.5, 0.25, 0.5, 0.25, 0.551, 0.1861, 0.551, 0.375, 0.3111, 0.375, 0.375, 0.375, 0.375, 0.375, 0.3111, 0.375, 0.1225, 0.4573, 0.1225, 0.4573, 0.199, 0.375, 0.199, 0.125, 0.551, 0.1861, 0.551, 0.1861, 0.6275, 0.125, 0.6275, 0.375, 0.875, 0.4573, 0.875, 0.4573, 0.9389, 0.375, 0.9389, 0.375, 0.9389, 0.375, 1.0, 0.375, 1.0, 0.375, 0.9389, 0.375, 0.25, 0.375, 0.3111, 0.375, 0.3111, 0.375, 0.25, 0.375, 0.9389, 0.4573, 0.9389, 0.4573, 1.0, 0.375, 1.0, 0.1861, 0.551, 0.25, 0.551, 0.25, 0.6275, 0.1861, 0.6275, 0.375, 0.06736, 0.4573, 0.06736, 0.4573, 0.1225, 0.375, 0.1225, 0.375, 0.0, 0.375, 0.06736, 0.375, 0.06736, 0.375, 0.0, 0.375, 0.199, 0.375, 0.25, 0.375, 0.25, 0.375, 0.199, 0.125, 0.6275, 0.1861, 0.6275, 0.1861, 0.6826, 0.125, 0.6826, 0.4573, 0.06736, 0.5395, 0.06736, 0.5395, 0.1225, 0.4573, 0.1225, 0.4573, 0.875, 0.5395, 0.875, 0.5395, 0.9389, 0.4573, 0.9389, 0.125, 0.5, 0.1861, 0.5, 0.1861, 0.551, 0.125, 0.551, 0.1861, 0.6275, 0.25, 0.6275, 0.25, 0.6826, 0.1861, 0.6826, 0.375, 0.0, 0.4573, 0.0, 0.4573, 0.06736, 0.375, 0.06736, 0.375, 0.875, 0.375, 0.9389, 0.375, 0.9389, 0.375, 0.875, 0.4573, 0.9389, 0.5395, 0.9389, 0.5395, 1.0, 0.4573, 1.0, 0.375, 0.06736, 0.375, 0.1225, 0.375, 0.1225, 0.375, 0.06736, 0.1861, 0.6826, 0.25, 0.6826, 0.25, 0.75, 0.1861, 0.75, 0.4573, 0.1225, 0.5395, 0.1225, 0.4573, 0.199])
me_cube_002.materials.append(mat_material)
me_cube_002.update()

# ---- objects
ob_cube = bpy.data.objects.new('Cube', me_cube)
ob_light = bpy.data.objects.new('Light', light_light)
ob_camera = bpy.data.objects.new('Camera', cam_camera)
ob_empty_002 = bpy.data.objects.new('Empty.002', None)
ob_cylinder = bpy.data.objects.new('Cylinder', me_cylinder)
ob_cylinder_001 = bpy.data.objects.new('Cylinder.001', me_cylinder_001)
ob_cube_001 = bpy.data.objects.new('Cube.001', me_cube_001)
ob_cube_002 = bpy.data.objects.new('Cube.002', me_cube_004)
ob_cylinder_002 = bpy.data.objects.new('Cylinder.002', me_cylinder_002)
ob_cube_003 = bpy.data.objects.new('Cube.003', me_cube_005)
ob_cube_005 = bpy.data.objects.new('Cube.005', me_cube_008)
ob_cube_004 = bpy.data.objects.new('Cube.004', me_cube_002)

# ---- transforms, parenting, visibility, modifiers, constraints
ob_cube.location = (0.0, 0.0, 1.937)
ob_cube.scale = (0.3381, 0.3381, 0.3381)
ob_cube.lock_rotations_4d = False
ob_cube.empty_display_type = 'ARROWS'
ob_cube.lineart.crease_threshold = 0.0
_m = ob_cube.modifiers.new('Mirror', 'MIRROR')
ob_light.location = (4.076, 1.005, 5.904)
ob_light.rotation_euler = (0.6503, 0.05522, 1.866)
ob_light.lock_rotations_4d = False
ob_light.empty_display_type = 'ARROWS'
ob_light.color = (0.0, 0.0, 0.0, 0.0)
ob_light.lineart.crease_threshold = 0.0
ob_camera.location = (7.359, -6.926, 4.958)
ob_camera.rotation_euler = (1.109, -0.0, 0.8149)
ob_camera.lock_rotations_4d = False
ob_camera.empty_display_type = 'ARROWS'
ob_camera.color = (0.0, 0.0, 0.0, 0.0)
ob_camera.display_type = 'WIRE'
ob_camera.lineart.crease_threshold = 0.0
ob_empty_002.location = (0.9219, 3.441, 91.71)
ob_empty_002.rotation_euler = (1.571, -0.0, 0.0)
ob_empty_002.scale = (0.874, 0.874, 0.874)
ob_empty_002.empty_display_type = 'IMAGE'
ob_empty_002.empty_display_size = 5.0
ob_empty_002.use_empty_image_alpha = True
ob_empty_002.color = (1.0, 1.0, 1.0, 0.6457)
ob_cylinder.location = (0.1595, -0.0422, 1.171)
ob_cylinder.scale = (0.1237, 0.1237, 0.1237)
_m = ob_cylinder.modifiers.new('Mirror', 'MIRROR')
_m.mirror_object = ob_cube
ob_cylinder_001.location = (0.2141, 0.07012, 2.364)
ob_cylinder_001.rotation_euler = (3.541e-08, -0.6577, -1.038e-07)
ob_cylinder_001.scale = (0.1237, 0.1237, 0.1237)
_m = ob_cylinder_001.modifiers.new('Mirror', 'MIRROR')
_m.mirror_object = ob_cube
ob_cube_001.location = (0.76, -0.03411, 1.668)
ob_cube_001.scale = (0.028, 0.028, 0.028)
_m = ob_cube_001.modifiers.new('Mirror', 'MIRROR')
_m.mirror_object = ob_cube
ob_cube_002.location = (-0.008414, -0.007025, 2.834)
ob_cube_002.scale = (-0.2535, -0.2535, -0.2535)
_m = ob_cube_002.modifiers.new('Mirror', 'MIRROR')
_m.mirror_object = ob_cube
_m = ob_cube_002.modifiers.new('Subdivision', 'SUBSURF')
ob_cylinder_002.location = (0.0279, -0.006008, 2.595)
ob_cylinder_002.scale = (0.09104, 0.09104, 0.09104)
ob_cube_003.location = (0.3241, -0.04741, 2.773)
ob_cube_003.scale = (0.03785, 0.03785, 0.03785)
_m = ob_cube_003.modifiers.new('Mirror', 'MIRROR')
_m.mirror_object = ob_cube_002
ob_cube_005.location = (0.2635, -0.0978, 2.816)
ob_cube_005.rotation_euler = (0.008833, 0.1394, -0.1411)
ob_cube_005.scale = (0.06452, 0.06452, 0.06452)
_m = ob_cube_005.modifiers.new('Mirror', 'MIRROR')
_m.mirror_object = ob_cube_002
ob_cube_004.location = (-0.008414, -0.007025, 2.834)
ob_cube_004.scale = (-0.2535, -0.2535, -0.2535)
_m = ob_cube_004.modifiers.new('Mirror', 'MIRROR')
_m.mirror_object = ob_cube
_m = ob_cube_004.modifiers.new('Solidify', 'SOLIDIFY')
_m.thickness = 0.18

# ---- collection membership
col_collection.objects.link(ob_cube)
col_collection.objects.link(ob_light)
col_collection.objects.link(ob_camera)
col_collection.objects.link(ob_empty_002)
col_collection.objects.link(ob_cylinder)
col_collection.objects.link(ob_cylinder_001)
col_collection.objects.link(ob_cube_001)
col_collection.objects.link(ob_cube_002)
col_collection.objects.link(ob_cylinder_002)
col_collection.objects.link(ob_cube_003)
col_collection.objects.link(ob_cube_005)
col_collection.objects.link(ob_cube_004)

# ---- scene / render settings (as saved in the file)
scene.camera = ob_camera
scene.frame_start = 1; scene.frame_end = 250; scene.frame_set(1)
scene.render.engine = 'CYCLES'
scene.cycles.sampling_pattern = 'TABULATED_SOBOL'
scene.cycles.use_light_tree = False
scene.view_settings.view_transform = 'Filmic'
bpy.context.view_layer.update()
